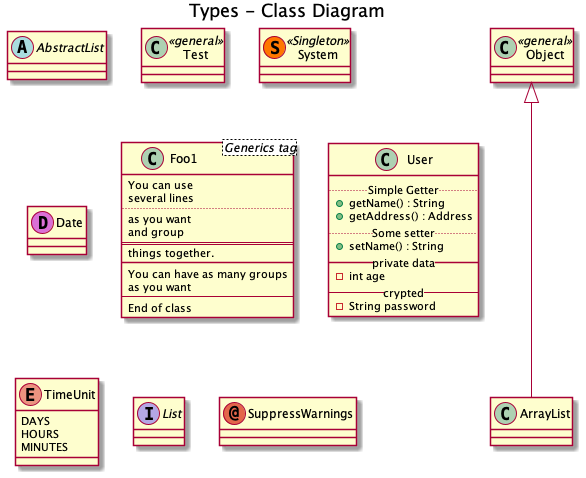

The diagram above was rendered by PlantUML. Its source (embedded in the PNG):
@startuml

title Types - Class Diagram


skinparam componentStyle uml2

abstract class AbstractList {

}

class Test << general >> {
}

class System << (S,#FF7700) Singleton >>
class Date << (D,orchid) >>

class Foo1<Generics tag> {
  You can use
  several lines
  ..
  as you want
  and group
  ==
  things together.
  __
  You can have as many groups
  as you want
  --
  End of class
}

class User {
  .. Simple Getter ..
  + getName() : String
  + getAddress() : Address
  .. Some setter ..
  + setName() : String
  __ private data __
  -int age
  -- crypted --
  -String password
}

enum TimeUnit {
  DAYS
  HOURS
  MINUTES
}

interface List {

}

annotation SuppressWarnings

class Object << general >>
Object <|--- ArrayList

@enduml